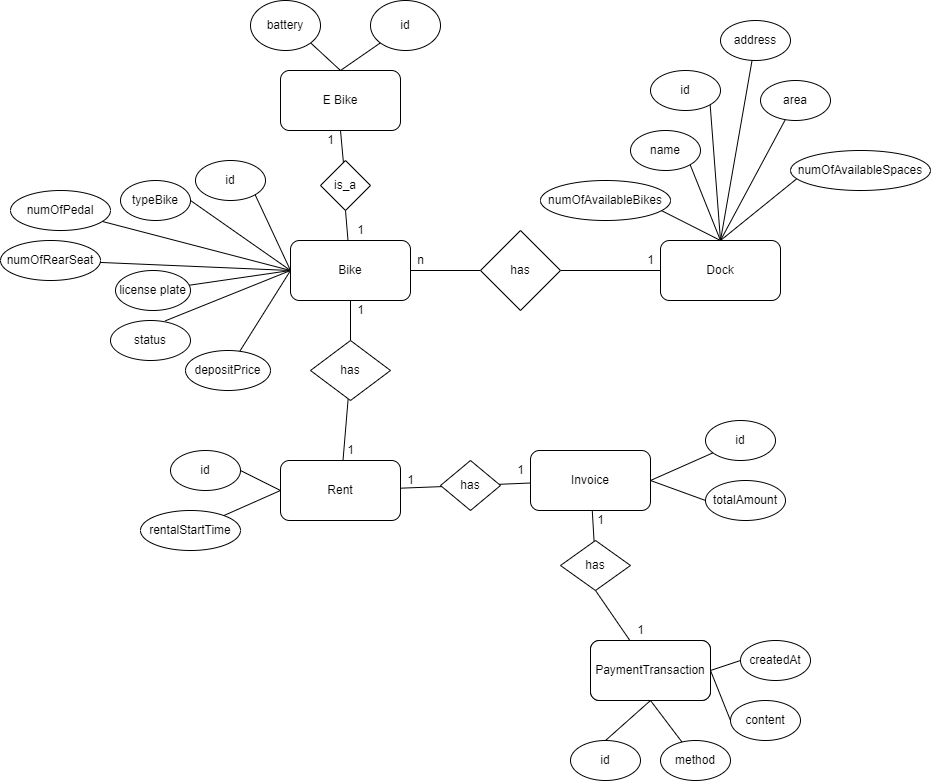

The diagram above was exported from draw.io. Its source (the exported page's mxGraphModel, read from the mxfile embedded in the PNG):
<mxGraphModel dx="2007" dy="643" grid="1" gridSize="10" guides="1" tooltips="1" connect="1" arrows="1" fold="1" page="1" pageScale="1" pageWidth="850" pageHeight="1100" math="0" shadow="0">
  <root>
    <mxCell id="0" />
    <mxCell id="1" parent="0" />
    <mxCell id="9JuICwc0MyZHGKABDQSA-59" value="" style="edgeStyle=none;rounded=0;orthogonalLoop=1;jettySize=auto;html=1;endArrow=none;endFill=0;exitX=1;exitY=0.5;exitDx=0;exitDy=0;" parent="1" source="GNMM8Sr0PcrDMImRyoHb-9" target="9JuICwc0MyZHGKABDQSA-55" edge="1">
      <mxGeometry relative="1" as="geometry" />
    </mxCell>
    <mxCell id="9JuICwc0MyZHGKABDQSA-60" style="edgeStyle=none;rounded=0;orthogonalLoop=1;jettySize=auto;html=1;exitX=1;exitY=0.5;exitDx=0;exitDy=0;entryX=0;entryY=0.5;entryDx=0;entryDy=0;endArrow=none;endFill=0;" parent="1" source="GNMM8Sr0PcrDMImRyoHb-9" target="9JuICwc0MyZHGKABDQSA-39" edge="1">
      <mxGeometry relative="1" as="geometry" />
    </mxCell>
    <mxCell id="GNMM8Sr0PcrDMImRyoHb-9" value="Invoice" style="rounded=1;whiteSpace=wrap;html=1;" parent="1" vertex="1">
      <mxGeometry x="-90" y="460" width="120" height="60" as="geometry" />
    </mxCell>
    <mxCell id="9JuICwc0MyZHGKABDQSA-51" style="edgeStyle=none;rounded=0;orthogonalLoop=1;jettySize=auto;html=1;exitX=0;exitY=0.5;exitDx=0;exitDy=0;entryX=1;entryY=0.5;entryDx=0;entryDy=0;endArrow=none;endFill=0;" parent="1" source="GNMM8Sr0PcrDMImRyoHb-10" target="9JuICwc0MyZHGKABDQSA-30" edge="1">
      <mxGeometry relative="1" as="geometry" />
    </mxCell>
    <mxCell id="9JuICwc0MyZHGKABDQSA-82" value="" style="edgeStyle=none;rounded=0;orthogonalLoop=1;jettySize=auto;html=1;endArrow=none;endFill=0;" parent="1" source="GNMM8Sr0PcrDMImRyoHb-10" target="9JuICwc0MyZHGKABDQSA-81" edge="1">
      <mxGeometry relative="1" as="geometry" />
    </mxCell>
    <mxCell id="9JuICwc0MyZHGKABDQSA-85" value="" style="edgeStyle=none;rounded=0;orthogonalLoop=1;jettySize=auto;html=1;endArrow=none;endFill=0;" parent="1" source="GNMM8Sr0PcrDMImRyoHb-10" target="9JuICwc0MyZHGKABDQSA-84" edge="1">
      <mxGeometry relative="1" as="geometry" />
    </mxCell>
    <mxCell id="GNMM8Sr0PcrDMImRyoHb-10" value="Rent" style="rounded=1;whiteSpace=wrap;html=1;" parent="1" vertex="1">
      <mxGeometry x="-340" y="470" width="120" height="60" as="geometry" />
    </mxCell>
    <mxCell id="9JuICwc0MyZHGKABDQSA-62" style="edgeStyle=none;rounded=0;orthogonalLoop=1;jettySize=auto;html=1;exitX=1;exitY=0.5;exitDx=0;exitDy=0;endArrow=none;endFill=0;entryX=0;entryY=0.5;entryDx=0;entryDy=0;" parent="1" source="GNMM8Sr0PcrDMImRyoHb-29" target="9JuICwc0MyZHGKABDQSA-38" edge="1">
      <mxGeometry relative="1" as="geometry">
        <mxPoint x="130" y="650" as="targetPoint" />
      </mxGeometry>
    </mxCell>
    <mxCell id="9JuICwc0MyZHGKABDQSA-63" style="edgeStyle=none;rounded=0;orthogonalLoop=1;jettySize=auto;html=1;entryX=0;entryY=0.5;entryDx=0;entryDy=0;endArrow=none;endFill=0;exitX=1;exitY=0.5;exitDx=0;exitDy=0;" parent="1" source="GNMM8Sr0PcrDMImRyoHb-29" target="9JuICwc0MyZHGKABDQSA-36" edge="1">
      <mxGeometry relative="1" as="geometry">
        <mxPoint x="140" y="630" as="sourcePoint" />
      </mxGeometry>
    </mxCell>
    <mxCell id="9JuICwc0MyZHGKABDQSA-64" style="edgeStyle=none;rounded=0;orthogonalLoop=1;jettySize=auto;html=1;exitX=0.5;exitY=1;exitDx=0;exitDy=0;entryX=0.5;entryY=0;entryDx=0;entryDy=0;endArrow=none;endFill=0;" parent="1" source="GNMM8Sr0PcrDMImRyoHb-29" target="9JuICwc0MyZHGKABDQSA-28" edge="1">
      <mxGeometry relative="1" as="geometry" />
    </mxCell>
    <mxCell id="9JuICwc0MyZHGKABDQSA-65" style="edgeStyle=none;rounded=0;orthogonalLoop=1;jettySize=auto;html=1;exitX=0.5;exitY=1;exitDx=0;exitDy=0;endArrow=none;endFill=0;" parent="1" source="GNMM8Sr0PcrDMImRyoHb-29" target="9JuICwc0MyZHGKABDQSA-29" edge="1">
      <mxGeometry relative="1" as="geometry" />
    </mxCell>
    <mxCell id="GNMM8Sr0PcrDMImRyoHb-29" value="PaymentTransaction" style="rounded=1;whiteSpace=wrap;html=1;" parent="1" vertex="1">
      <mxGeometry x="-30" y="650" width="120" height="60" as="geometry" />
    </mxCell>
    <mxCell id="9JuICwc0MyZHGKABDQSA-11" style="edgeStyle=none;rounded=0;orthogonalLoop=1;jettySize=auto;html=1;entryX=1;entryY=0.5;entryDx=0;entryDy=0;endArrow=none;endFill=0;" parent="1" source="GNMM8Sr0PcrDMImRyoHb-31" target="9JuICwc0MyZHGKABDQSA-10" edge="1">
      <mxGeometry relative="1" as="geometry" />
    </mxCell>
    <mxCell id="9JuICwc0MyZHGKABDQSA-67" style="edgeStyle=none;rounded=0;orthogonalLoop=1;jettySize=auto;html=1;exitX=0.5;exitY=0;exitDx=0;exitDy=0;entryX=0.925;entryY=0.743;entryDx=0;entryDy=0;entryPerimeter=0;endArrow=none;endFill=0;" parent="1" source="GNMM8Sr0PcrDMImRyoHb-31" target="0Zh2D3UjjmEuS6Cr8cKe-5" edge="1">
      <mxGeometry relative="1" as="geometry" />
    </mxCell>
    <mxCell id="9JuICwc0MyZHGKABDQSA-68" style="edgeStyle=none;rounded=0;orthogonalLoop=1;jettySize=auto;html=1;exitX=0.5;exitY=0;exitDx=0;exitDy=0;endArrow=none;endFill=0;" parent="1" source="GNMM8Sr0PcrDMImRyoHb-31" target="0Zh2D3UjjmEuS6Cr8cKe-4" edge="1">
      <mxGeometry relative="1" as="geometry" />
    </mxCell>
    <mxCell id="9JuICwc0MyZHGKABDQSA-69" style="edgeStyle=none;rounded=0;orthogonalLoop=1;jettySize=auto;html=1;exitX=0.5;exitY=0;exitDx=0;exitDy=0;entryX=1;entryY=1;entryDx=0;entryDy=0;endArrow=none;endFill=0;" parent="1" source="GNMM8Sr0PcrDMImRyoHb-31" target="0Zh2D3UjjmEuS6Cr8cKe-2" edge="1">
      <mxGeometry relative="1" as="geometry" />
    </mxCell>
    <mxCell id="9JuICwc0MyZHGKABDQSA-70" style="edgeStyle=none;rounded=0;orthogonalLoop=1;jettySize=auto;html=1;exitX=0.5;exitY=0;exitDx=0;exitDy=0;entryX=1;entryY=1;entryDx=0;entryDy=0;endArrow=none;endFill=0;" parent="1" source="GNMM8Sr0PcrDMImRyoHb-31" target="0Zh2D3UjjmEuS6Cr8cKe-1" edge="1">
      <mxGeometry relative="1" as="geometry" />
    </mxCell>
    <mxCell id="9JuICwc0MyZHGKABDQSA-71" style="edgeStyle=none;rounded=0;orthogonalLoop=1;jettySize=auto;html=1;exitX=0.5;exitY=0;exitDx=0;exitDy=0;endArrow=none;endFill=0;" parent="1" source="GNMM8Sr0PcrDMImRyoHb-31" target="0Zh2D3UjjmEuS6Cr8cKe-3" edge="1">
      <mxGeometry relative="1" as="geometry" />
    </mxCell>
    <mxCell id="9JuICwc0MyZHGKABDQSA-77" style="edgeStyle=none;rounded=0;orthogonalLoop=1;jettySize=auto;html=1;exitX=0.5;exitY=0;exitDx=0;exitDy=0;entryX=0.051;entryY=0.689;entryDx=0;entryDy=0;entryPerimeter=0;endArrow=none;endFill=0;" parent="1" source="GNMM8Sr0PcrDMImRyoHb-31" target="9JuICwc0MyZHGKABDQSA-76" edge="1">
      <mxGeometry relative="1" as="geometry" />
    </mxCell>
    <mxCell id="GNMM8Sr0PcrDMImRyoHb-31" value="Dock" style="rounded=1;whiteSpace=wrap;html=1;" parent="1" vertex="1">
      <mxGeometry x="40" y="250" width="120" height="60" as="geometry" />
    </mxCell>
    <mxCell id="9JuICwc0MyZHGKABDQSA-42" style="edgeStyle=none;rounded=0;orthogonalLoop=1;jettySize=auto;html=1;exitX=0;exitY=0.5;exitDx=0;exitDy=0;entryX=1;entryY=1;entryDx=0;entryDy=0;endArrow=none;endFill=0;" parent="1" source="GNMM8Sr0PcrDMImRyoHb-32" target="9JuICwc0MyZHGKABDQSA-31" edge="1">
      <mxGeometry relative="1" as="geometry" />
    </mxCell>
    <mxCell id="9JuICwc0MyZHGKABDQSA-43" style="edgeStyle=none;rounded=0;orthogonalLoop=1;jettySize=auto;html=1;entryX=1;entryY=0.5;entryDx=0;entryDy=0;endArrow=none;endFill=0;exitX=0;exitY=0.5;exitDx=0;exitDy=0;" parent="1" source="GNMM8Sr0PcrDMImRyoHb-32" target="GNMM8Sr0PcrDMImRyoHb-66" edge="1">
      <mxGeometry relative="1" as="geometry">
        <mxPoint x="-350" y="280" as="sourcePoint" />
      </mxGeometry>
    </mxCell>
    <mxCell id="9JuICwc0MyZHGKABDQSA-45" style="edgeStyle=none;rounded=0;orthogonalLoop=1;jettySize=auto;html=1;exitX=0;exitY=0.5;exitDx=0;exitDy=0;endArrow=none;endFill=0;" parent="1" source="GNMM8Sr0PcrDMImRyoHb-32" target="9JuICwc0MyZHGKABDQSA-40" edge="1">
      <mxGeometry relative="1" as="geometry" />
    </mxCell>
    <mxCell id="9JuICwc0MyZHGKABDQSA-80" style="edgeStyle=none;rounded=0;orthogonalLoop=1;jettySize=auto;html=1;exitX=0;exitY=0.5;exitDx=0;exitDy=0;entryX=0.682;entryY=0.011;entryDx=0;entryDy=0;entryPerimeter=0;endArrow=none;endFill=0;" parent="1" source="GNMM8Sr0PcrDMImRyoHb-32" target="9JuICwc0MyZHGKABDQSA-79" edge="1">
      <mxGeometry relative="1" as="geometry" />
    </mxCell>
    <mxCell id="9JuICwc0MyZHGKABDQSA-104" value="" style="edgeStyle=none;rounded=0;orthogonalLoop=1;jettySize=auto;html=1;endArrow=none;endFill=0;entryX=0.5;entryY=1;entryDx=0;entryDy=0;" parent="1" source="GNMM8Sr0PcrDMImRyoHb-32" target="0Zh2D3UjjmEuS6Cr8cKe-20" edge="1">
      <mxGeometry relative="1" as="geometry">
        <mxPoint x="-265.97826086956525" y="215.6521739130435" as="targetPoint" />
      </mxGeometry>
    </mxCell>
    <mxCell id="GNMM8Sr0PcrDMImRyoHb-32" value="Bike" style="rounded=1;whiteSpace=wrap;html=1;" parent="1" vertex="1">
      <mxGeometry x="-330" y="250" width="120" height="60" as="geometry" />
    </mxCell>
    <mxCell id="GNMM8Sr0PcrDMImRyoHb-66" value="typeBike" style="ellipse;whiteSpace=wrap;html=1;" parent="1" vertex="1">
      <mxGeometry x="-500" y="190" width="70" height="40" as="geometry" />
    </mxCell>
    <mxCell id="9JuICwc0MyZHGKABDQSA-12" value="" style="edgeStyle=none;rounded=0;orthogonalLoop=1;jettySize=auto;html=1;endArrow=none;endFill=0;" parent="1" source="9JuICwc0MyZHGKABDQSA-10" target="GNMM8Sr0PcrDMImRyoHb-32" edge="1">
      <mxGeometry relative="1" as="geometry" />
    </mxCell>
    <mxCell id="9JuICwc0MyZHGKABDQSA-10" value="has" style="rhombus;whiteSpace=wrap;html=1;" parent="1" vertex="1">
      <mxGeometry x="-140" y="240" width="80" height="80" as="geometry" />
    </mxCell>
    <mxCell id="9JuICwc0MyZHGKABDQSA-23" style="edgeStyle=none;rounded=0;orthogonalLoop=1;jettySize=auto;html=1;entryX=0.453;entryY=1.013;entryDx=0;entryDy=0;entryPerimeter=0;endArrow=none;endFill=0;" parent="1" source="GNMM8Sr0PcrDMImRyoHb-31" target="GNMM8Sr0PcrDMImRyoHb-31" edge="1">
      <mxGeometry relative="1" as="geometry" />
    </mxCell>
    <mxCell id="9JuICwc0MyZHGKABDQSA-28" value="id" style="ellipse;whiteSpace=wrap;html=1;" parent="1" vertex="1">
      <mxGeometry x="-50" y="750" width="70" height="40" as="geometry" />
    </mxCell>
    <mxCell id="9JuICwc0MyZHGKABDQSA-29" value="method" style="ellipse;whiteSpace=wrap;html=1;" parent="1" vertex="1">
      <mxGeometry x="40" y="750" width="70" height="40" as="geometry" />
    </mxCell>
    <mxCell id="9JuICwc0MyZHGKABDQSA-30" value="id" style="ellipse;whiteSpace=wrap;html=1;" parent="1" vertex="1">
      <mxGeometry x="-450" y="460" width="70" height="40" as="geometry" />
    </mxCell>
    <mxCell id="9JuICwc0MyZHGKABDQSA-31" value="id" style="ellipse;whiteSpace=wrap;html=1;" parent="1" vertex="1">
      <mxGeometry x="-425" y="170" width="70" height="40" as="geometry" />
    </mxCell>
    <mxCell id="0Zh2D3UjjmEuS6Cr8cKe-1" value="id" style="ellipse;whiteSpace=wrap;html=1;" parent="1" vertex="1">
      <mxGeometry x="30" y="80" width="70" height="40" as="geometry" />
    </mxCell>
    <mxCell id="0Zh2D3UjjmEuS6Cr8cKe-2" value="name" style="ellipse;whiteSpace=wrap;html=1;" parent="1" vertex="1">
      <mxGeometry x="10" y="140" width="70" height="40" as="geometry" />
    </mxCell>
    <mxCell id="0Zh2D3UjjmEuS6Cr8cKe-3" value="address" style="ellipse;whiteSpace=wrap;html=1;" parent="1" vertex="1">
      <mxGeometry x="100" y="30" width="70" height="40" as="geometry" />
    </mxCell>
    <mxCell id="0Zh2D3UjjmEuS6Cr8cKe-4" value="area" style="ellipse;whiteSpace=wrap;html=1;" parent="1" vertex="1">
      <mxGeometry x="140" y="90" width="70" height="40" as="geometry" />
    </mxCell>
    <mxCell id="9JuICwc0MyZHGKABDQSA-36" value="content" style="ellipse;whiteSpace=wrap;html=1;" parent="1" vertex="1">
      <mxGeometry x="110" y="710" width="70" height="40" as="geometry" />
    </mxCell>
    <mxCell id="9JuICwc0MyZHGKABDQSA-38" value="createdAt" style="ellipse;whiteSpace=wrap;html=1;" parent="1" vertex="1">
      <mxGeometry x="120" y="650" width="70" height="40" as="geometry" />
    </mxCell>
    <mxCell id="9JuICwc0MyZHGKABDQSA-39" value="totalAmount" style="ellipse;whiteSpace=wrap;html=1;" parent="1" vertex="1">
      <mxGeometry x="85" y="490" width="80" height="40" as="geometry" />
    </mxCell>
    <mxCell id="9JuICwc0MyZHGKABDQSA-40" value="license plate" style="ellipse;whiteSpace=wrap;html=1;" parent="1" vertex="1">
      <mxGeometry x="-505" y="280" width="75" height="40" as="geometry" />
    </mxCell>
    <mxCell id="0Zh2D3UjjmEuS6Cr8cKe-5" value="numOfAvailableBikes" style="ellipse;whiteSpace=wrap;html=1;" parent="1" vertex="1">
      <mxGeometry x="-80" y="190" width="130" height="40" as="geometry" />
    </mxCell>
    <mxCell id="9JuICwc0MyZHGKABDQSA-55" value="id" style="ellipse;whiteSpace=wrap;html=1;" parent="1" vertex="1">
      <mxGeometry x="85" y="430" width="70" height="40" as="geometry" />
    </mxCell>
    <mxCell id="9JuICwc0MyZHGKABDQSA-57" style="edgeStyle=none;rounded=0;orthogonalLoop=1;jettySize=auto;html=1;exitX=0.5;exitY=0;exitDx=0;exitDy=0;endArrow=none;endFill=0;" parent="1" edge="1">
      <mxGeometry relative="1" as="geometry">
        <mxPoint x="-450" y="790" as="sourcePoint" />
        <mxPoint x="-450" y="790" as="targetPoint" />
      </mxGeometry>
    </mxCell>
    <mxCell id="9JuICwc0MyZHGKABDQSA-61" style="edgeStyle=none;rounded=0;orthogonalLoop=1;jettySize=auto;html=1;exitX=0.5;exitY=0;exitDx=0;exitDy=0;endArrow=none;endFill=0;" parent="1" edge="1">
      <mxGeometry relative="1" as="geometry">
        <mxPoint x="-450" y="790" as="sourcePoint" />
        <mxPoint x="-450" y="790" as="targetPoint" />
      </mxGeometry>
    </mxCell>
    <mxCell id="9JuICwc0MyZHGKABDQSA-76" value="numOfAvailableSpaces" style="ellipse;whiteSpace=wrap;html=1;" parent="1" vertex="1">
      <mxGeometry x="170" y="160" width="140" height="40" as="geometry" />
    </mxCell>
    <mxCell id="9JuICwc0MyZHGKABDQSA-79" value="status" style="ellipse;whiteSpace=wrap;html=1;" parent="1" vertex="1">
      <mxGeometry x="-510" y="330" width="80" height="40" as="geometry" />
    </mxCell>
    <mxCell id="9JuICwc0MyZHGKABDQSA-83" value="" style="edgeStyle=none;rounded=0;orthogonalLoop=1;jettySize=auto;html=1;endArrow=none;endFill=0;" parent="1" source="9JuICwc0MyZHGKABDQSA-81" target="GNMM8Sr0PcrDMImRyoHb-32" edge="1">
      <mxGeometry relative="1" as="geometry" />
    </mxCell>
    <mxCell id="9JuICwc0MyZHGKABDQSA-81" value="has" style="rhombus;whiteSpace=wrap;html=1;" parent="1" vertex="1">
      <mxGeometry x="-310" y="350" width="80" height="60" as="geometry" />
    </mxCell>
    <mxCell id="9JuICwc0MyZHGKABDQSA-86" value="" style="edgeStyle=none;rounded=0;orthogonalLoop=1;jettySize=auto;html=1;endArrow=none;endFill=0;" parent="1" source="9JuICwc0MyZHGKABDQSA-84" target="GNMM8Sr0PcrDMImRyoHb-9" edge="1">
      <mxGeometry relative="1" as="geometry" />
    </mxCell>
    <mxCell id="9JuICwc0MyZHGKABDQSA-84" value="has" style="rhombus;whiteSpace=wrap;html=1;" parent="1" vertex="1">
      <mxGeometry x="-180" y="470" width="60" height="50" as="geometry" />
    </mxCell>
    <mxCell id="9JuICwc0MyZHGKABDQSA-88" value="" style="edgeStyle=none;rounded=0;orthogonalLoop=1;jettySize=auto;html=1;endArrow=none;endFill=0;" parent="1" source="9JuICwc0MyZHGKABDQSA-87" target="GNMM8Sr0PcrDMImRyoHb-9" edge="1">
      <mxGeometry relative="1" as="geometry" />
    </mxCell>
    <mxCell id="9JuICwc0MyZHGKABDQSA-89" style="edgeStyle=none;rounded=0;orthogonalLoop=1;jettySize=auto;html=1;exitX=0.5;exitY=1;exitDx=0;exitDy=0;endArrow=none;endFill=0;" parent="1" source="9JuICwc0MyZHGKABDQSA-87" target="GNMM8Sr0PcrDMImRyoHb-29" edge="1">
      <mxGeometry relative="1" as="geometry" />
    </mxCell>
    <mxCell id="9JuICwc0MyZHGKABDQSA-87" value="has" style="rhombus;whiteSpace=wrap;html=1;" parent="1" vertex="1">
      <mxGeometry x="-60" y="550" width="70" height="50" as="geometry" />
    </mxCell>
    <mxCell id="9JuICwc0MyZHGKABDQSA-90" value="1" style="text;html=1;align=center;verticalAlign=middle;resizable=0;points=[];autosize=1;strokeColor=none;fillColor=none;" parent="1" vertex="1">
      <mxGeometry x="-280" y="450" width="20" height="20" as="geometry" />
    </mxCell>
    <mxCell id="9JuICwc0MyZHGKABDQSA-91" value="1" style="text;html=1;align=center;verticalAlign=middle;resizable=0;points=[];autosize=1;strokeColor=none;fillColor=none;" parent="1" vertex="1">
      <mxGeometry x="-270" y="310" width="20" height="20" as="geometry" />
    </mxCell>
    <mxCell id="9JuICwc0MyZHGKABDQSA-92" value="1" style="text;html=1;align=center;verticalAlign=middle;resizable=0;points=[];autosize=1;strokeColor=none;fillColor=none;" parent="1" vertex="1">
      <mxGeometry x="-220" y="480" width="20" height="20" as="geometry" />
    </mxCell>
    <mxCell id="9JuICwc0MyZHGKABDQSA-93" value="1" style="text;html=1;align=center;verticalAlign=middle;resizable=0;points=[];autosize=1;strokeColor=none;fillColor=none;" parent="1" vertex="1">
      <mxGeometry x="-110" y="470" width="20" height="20" as="geometry" />
    </mxCell>
    <mxCell id="9JuICwc0MyZHGKABDQSA-94" value="1" style="text;html=1;align=center;verticalAlign=middle;resizable=0;points=[];autosize=1;strokeColor=none;fillColor=none;" parent="1" vertex="1">
      <mxGeometry x="-30" y="520" width="20" height="20" as="geometry" />
    </mxCell>
    <mxCell id="9JuICwc0MyZHGKABDQSA-95" value="1" style="text;html=1;align=center;verticalAlign=middle;resizable=0;points=[];autosize=1;strokeColor=none;fillColor=none;" parent="1" vertex="1">
      <mxGeometry x="10" y="630" width="20" height="20" as="geometry" />
    </mxCell>
    <mxCell id="9JuICwc0MyZHGKABDQSA-96" value="n" style="text;html=1;align=center;verticalAlign=middle;resizable=0;points=[];autosize=1;strokeColor=none;fillColor=none;" parent="1" vertex="1">
      <mxGeometry x="40" y="690" width="20" height="20" as="geometry" />
    </mxCell>
    <mxCell id="9JuICwc0MyZHGKABDQSA-98" value="1" style="text;html=1;align=center;verticalAlign=middle;resizable=0;points=[];autosize=1;strokeColor=none;fillColor=none;" parent="1" vertex="1">
      <mxGeometry x="20" y="260" width="20" height="20" as="geometry" />
    </mxCell>
    <mxCell id="9JuICwc0MyZHGKABDQSA-99" value="n" style="text;html=1;align=center;verticalAlign=middle;resizable=0;points=[];autosize=1;strokeColor=none;fillColor=none;" parent="1" vertex="1">
      <mxGeometry x="-210" y="260" width="20" height="20" as="geometry" />
    </mxCell>
    <mxCell id="9JuICwc0MyZHGKABDQSA-100" value="E Bike" style="rounded=1;whiteSpace=wrap;html=1;" parent="1" vertex="1">
      <mxGeometry x="-340" y="80" width="120" height="60" as="geometry" />
    </mxCell>
    <mxCell id="9JuICwc0MyZHGKABDQSA-102" style="edgeStyle=none;rounded=0;orthogonalLoop=1;jettySize=auto;html=1;exitX=1;exitY=1;exitDx=0;exitDy=0;entryX=0.5;entryY=0;entryDx=0;entryDy=0;endArrow=none;endFill=0;" parent="1" source="9JuICwc0MyZHGKABDQSA-101" target="9JuICwc0MyZHGKABDQSA-100" edge="1">
      <mxGeometry relative="1" as="geometry" />
    </mxCell>
    <mxCell id="9JuICwc0MyZHGKABDQSA-101" value="battery" style="ellipse;whiteSpace=wrap;html=1;" parent="1" vertex="1">
      <mxGeometry x="-370" y="10" width="70" height="50" as="geometry" />
    </mxCell>
    <mxCell id="0Zh2D3UjjmEuS6Cr8cKe-10" value="depositPrice" style="ellipse;whiteSpace=wrap;html=1;" parent="1" vertex="1">
      <mxGeometry x="-435" y="360" width="85" height="40" as="geometry" />
    </mxCell>
    <mxCell id="0Zh2D3UjjmEuS6Cr8cKe-12" value="" style="endArrow=none;html=1;rounded=0;exitX=0;exitY=0.5;exitDx=0;exitDy=0;" parent="1" source="GNMM8Sr0PcrDMImRyoHb-32" target="0Zh2D3UjjmEuS6Cr8cKe-10" edge="1">
      <mxGeometry width="50" height="50" relative="1" as="geometry">
        <mxPoint x="-60" y="360" as="sourcePoint" />
        <mxPoint x="-10" y="310" as="targetPoint" />
      </mxGeometry>
    </mxCell>
    <mxCell id="0Zh2D3UjjmEuS6Cr8cKe-13" value="numOfRearSeat" style="ellipse;whiteSpace=wrap;html=1;" parent="1" vertex="1">
      <mxGeometry x="-620" y="250" width="100" height="40" as="geometry" />
    </mxCell>
    <mxCell id="0Zh2D3UjjmEuS6Cr8cKe-15" value="" style="endArrow=none;html=1;rounded=0;entryX=0;entryY=0.5;entryDx=0;entryDy=0;" parent="1" source="0Zh2D3UjjmEuS6Cr8cKe-13" target="GNMM8Sr0PcrDMImRyoHb-32" edge="1">
      <mxGeometry width="50" height="50" relative="1" as="geometry">
        <mxPoint x="-60" y="360" as="sourcePoint" />
        <mxPoint x="-10" y="310" as="targetPoint" />
      </mxGeometry>
    </mxCell>
    <mxCell id="0Zh2D3UjjmEuS6Cr8cKe-16" value="numOfPedal" style="ellipse;whiteSpace=wrap;html=1;" parent="1" vertex="1">
      <mxGeometry x="-610" y="200" width="100" height="40" as="geometry" />
    </mxCell>
    <mxCell id="0Zh2D3UjjmEuS6Cr8cKe-17" value="" style="endArrow=none;html=1;rounded=0;entryX=0;entryY=0.5;entryDx=0;entryDy=0;" parent="1" source="0Zh2D3UjjmEuS6Cr8cKe-16" target="GNMM8Sr0PcrDMImRyoHb-32" edge="1">
      <mxGeometry width="50" height="50" relative="1" as="geometry">
        <mxPoint x="-60" y="360" as="sourcePoint" />
        <mxPoint x="-10" y="310" as="targetPoint" />
      </mxGeometry>
    </mxCell>
    <mxCell id="0Zh2D3UjjmEuS6Cr8cKe-19" value="rentalStartTime" style="ellipse;whiteSpace=wrap;html=1;" parent="1" vertex="1">
      <mxGeometry x="-480" y="520" width="100" height="40" as="geometry" />
    </mxCell>
    <mxCell id="0Zh2D3UjjmEuS6Cr8cKe-20" value="is_a" style="rhombus;whiteSpace=wrap;html=1;" parent="1" vertex="1">
      <mxGeometry x="-300" y="170" width="50" height="50" as="geometry" />
    </mxCell>
    <mxCell id="0Zh2D3UjjmEuS6Cr8cKe-21" value="" style="edgeStyle=none;rounded=0;orthogonalLoop=1;jettySize=auto;html=1;endArrow=none;endFill=0;exitX=0.5;exitY=1;exitDx=0;exitDy=0;" parent="1" source="9JuICwc0MyZHGKABDQSA-100" target="0Zh2D3UjjmEuS6Cr8cKe-20" edge="1">
      <mxGeometry relative="1" as="geometry">
        <mxPoint x="-267.8125" y="183.125" as="sourcePoint" />
        <mxPoint x="-275" y="140" as="targetPoint" />
      </mxGeometry>
    </mxCell>
    <mxCell id="0Zh2D3UjjmEuS6Cr8cKe-23" value="1" style="text;html=1;align=center;verticalAlign=middle;resizable=0;points=[];autosize=1;strokeColor=none;fillColor=none;" parent="1" vertex="1">
      <mxGeometry x="-300" y="140" width="20" height="20" as="geometry" />
    </mxCell>
    <mxCell id="0Zh2D3UjjmEuS6Cr8cKe-24" value="1" style="text;html=1;align=center;verticalAlign=middle;resizable=0;points=[];autosize=1;strokeColor=none;fillColor=none;" parent="1" vertex="1">
      <mxGeometry x="-270" y="230" width="20" height="20" as="geometry" />
    </mxCell>
    <mxCell id="0Zh2D3UjjmEuS6Cr8cKe-26" value="id" style="ellipse;whiteSpace=wrap;html=1;" parent="1" vertex="1">
      <mxGeometry x="-250" y="10" width="70" height="50" as="geometry" />
    </mxCell>
    <mxCell id="0Zh2D3UjjmEuS6Cr8cKe-28" value="" style="endArrow=none;html=1;rounded=0;exitX=0.5;exitY=0;exitDx=0;exitDy=0;entryX=0;entryY=1;entryDx=0;entryDy=0;" parent="1" source="9JuICwc0MyZHGKABDQSA-100" target="0Zh2D3UjjmEuS6Cr8cKe-26" edge="1">
      <mxGeometry width="50" height="50" relative="1" as="geometry">
        <mxPoint x="-60" y="230" as="sourcePoint" />
        <mxPoint x="-10" y="180" as="targetPoint" />
      </mxGeometry>
    </mxCell>
    <mxCell id="0Zh2D3UjjmEuS6Cr8cKe-29" value="" style="endArrow=none;html=1;rounded=0;entryX=0;entryY=0.5;entryDx=0;entryDy=0;" parent="1" source="0Zh2D3UjjmEuS6Cr8cKe-19" target="GNMM8Sr0PcrDMImRyoHb-10" edge="1">
      <mxGeometry width="50" height="50" relative="1" as="geometry">
        <mxPoint x="-60" y="630" as="sourcePoint" />
        <mxPoint x="-10" y="580" as="targetPoint" />
      </mxGeometry>
    </mxCell>
    <mxCell id="Ln1yEE9AeJ0lT2odKXdJ-4" value="PaymentTransaction" style="rounded=1;whiteSpace=wrap;html=1;" vertex="1" parent="1">
      <mxGeometry x="-30" y="650" width="120" height="60" as="geometry" />
    </mxCell>
  </root>
</mxGraphModel>